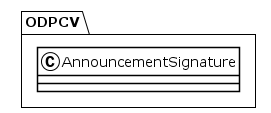

The diagram above was rendered by PlantUML. Its source (embedded in the PNG):
@startuml
!theme plain
package ODPCV {
class AnnouncementSignature {
}
}
@enduml